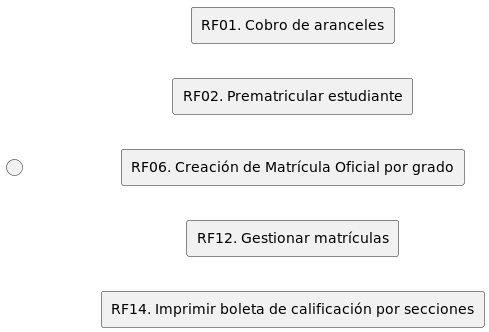

The diagram above was rendered by PlantUML. Its source (embedded in the PNG):
@startuml
skinparam BackgroundColor transparent
left to right direction


rectangle RF01 as "RF01. Cobro de aranceles"
rectangle RF02 as "RF02. Prematricular estudiante"
rectangle RF06 as "RF06. Creación de Matrícula Oficial por grado"
rectangle RF12 as "RF12. Gestionar matrículas"
rectangle RF14 as "RF14. Imprimir boleta de calificación por secciones"

" " --[hidden]> RF01
" " --[hidden]> RF02
" " --[hidden]> RF06
" " --[hidden]> RF12
" " --[hidden]> RF14

@enduml